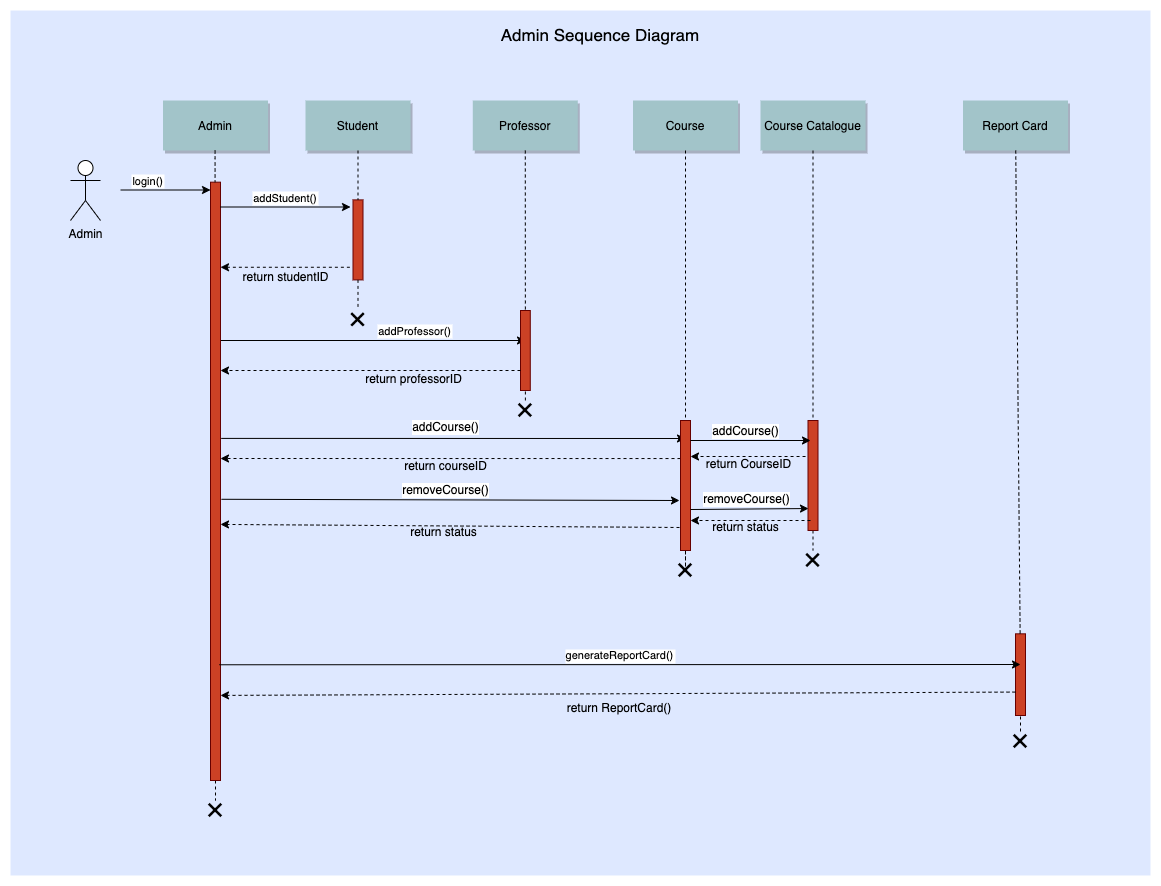

The diagram above was exported from draw.io. Its source (the exported page's mxGraphModel, read from the mxfile embedded in the PNG):
<mxGraphModel dx="1307" dy="1272" grid="1" gridSize="10" guides="1" tooltips="1" connect="1" arrows="1" fold="1" page="0" pageScale="1.5" pageWidth="826" pageHeight="1169" background="none" math="0" shadow="0">
  <root>
    <mxCell id="0" />
    <mxCell id="1" parent="0" />
    <mxCell id="69" value="" style="fillColor=#DEE8FF;strokeColor=none" parent="1" vertex="1">
      <mxGeometry y="-30" width="1140" height="865" as="geometry" />
    </mxCell>
    <mxCell id="KfG1M7s_P0LG8ayXv4N5-91" style="rounded=0;orthogonalLoop=1;jettySize=auto;html=1;" parent="1" edge="1">
      <mxGeometry relative="1" as="geometry">
        <mxPoint x="515" y="300" as="targetPoint" />
        <mxPoint x="210" y="300" as="sourcePoint" />
      </mxGeometry>
    </mxCell>
    <mxCell id="KfG1M7s_P0LG8ayXv4N5-104" style="edgeStyle=none;rounded=0;orthogonalLoop=1;jettySize=auto;html=1;endArrow=classic;endFill=1;exitX=1.075;exitY=0.458;exitDx=0;exitDy=0;exitPerimeter=0;" parent="1" edge="1">
      <mxGeometry relative="1" as="geometry">
        <mxPoint x="210.75" y="397.9000000000001" as="sourcePoint" />
        <mxPoint x="675" y="398" as="targetPoint" />
      </mxGeometry>
    </mxCell>
    <mxCell id="KfG1M7s_P0LG8ayXv4N5-111" style="edgeStyle=none;rounded=0;orthogonalLoop=1;jettySize=auto;html=1;endArrow=classic;endFill=1;exitX=1.1;exitY=0.53;exitDx=0;exitDy=0;exitPerimeter=0;" parent="1" source="2" edge="1">
      <mxGeometry relative="1" as="geometry">
        <mxPoint x="209" y="460" as="sourcePoint" />
        <mxPoint x="669" y="460" as="targetPoint" />
      </mxGeometry>
    </mxCell>
    <mxCell id="Z4rcoUeGbyAACejxKlXj-71" style="edgeStyle=orthogonalEdgeStyle;rounded=0;orthogonalLoop=1;jettySize=auto;html=1;exitX=0.5;exitY=1;exitDx=0;exitDy=0;entryX=0.5;entryY=0;entryDx=0;entryDy=0;endArrow=none;endFill=0;dashed=1;" edge="1" parent="1" source="2" target="Z4rcoUeGbyAACejxKlXj-70">
      <mxGeometry relative="1" as="geometry" />
    </mxCell>
    <mxCell id="2" value="" style="fillColor=#CC4125;strokeColor=#660000" parent="1" vertex="1">
      <mxGeometry x="200" y="141.67" width="10" height="598.33" as="geometry" />
    </mxCell>
    <mxCell id="3" value="login()" style="edgeStyle=none;verticalLabelPosition=top;verticalAlign=bottom;labelPosition=left;align=right" parent="1" edge="1">
      <mxGeometry x="110" y="49.5" width="100" height="100" as="geometry">
        <mxPoint x="110" y="149.5" as="sourcePoint" />
        <mxPoint x="200" y="149.5" as="targetPoint" />
      </mxGeometry>
    </mxCell>
    <mxCell id="4" value="Admin" style="shadow=1;fillColor=#A2C4C9;strokeColor=none" parent="1" vertex="1">
      <mxGeometry x="152.5" y="60" width="105" height="50" as="geometry" />
    </mxCell>
    <mxCell id="6" value="" style="fillColor=#CC4125;strokeColor=#660000" parent="1" vertex="1">
      <mxGeometry x="342.5" y="159.39" width="10" height="80" as="geometry" />
    </mxCell>
    <mxCell id="7" value="Student" style="shadow=1;fillColor=#A2C4C9;strokeColor=none" parent="1" vertex="1">
      <mxGeometry x="295" y="60" width="105" height="50" as="geometry" />
    </mxCell>
    <mxCell id="8" value="" style="edgeStyle=none;endArrow=none;dashed=1" parent="1" source="7" target="6" edge="1">
      <mxGeometry x="272.3350694444445" y="165" width="100" height="100" as="geometry">
        <mxPoint x="347.2588734567901" y="110" as="sourcePoint" />
        <mxPoint x="347.5761959876544" y="165" as="targetPoint" />
      </mxGeometry>
    </mxCell>
    <mxCell id="9" value="addStudent()" style="edgeStyle=none;verticalLabelPosition=top;verticalAlign=bottom" parent="1" edge="1">
      <mxGeometry x="220" y="79" width="100" height="100" as="geometry">
        <mxPoint x="210" y="166.5" as="sourcePoint" />
        <mxPoint x="340" y="166.5" as="targetPoint" />
      </mxGeometry>
    </mxCell>
    <mxCell id="11" value="" style="edgeStyle=none;verticalLabelPosition=top;verticalAlign=bottom;endArrow=none;startArrow=classic;dashed=1" parent="1" edge="1">
      <mxGeometry x="220" y="139.25887345679013" width="100" height="100" as="geometry">
        <mxPoint x="210" y="226.75887345679013" as="sourcePoint" />
        <mxPoint x="340" y="226.75887345679013" as="targetPoint" />
      </mxGeometry>
    </mxCell>
    <mxCell id="15" value="Professor" style="shadow=1;fillColor=#A2C4C9;strokeColor=none" parent="1" vertex="1">
      <mxGeometry x="462.2839506172839" y="59.99999999999997" width="105" height="50" as="geometry" />
    </mxCell>
    <mxCell id="16" value="" style="edgeStyle=none;endArrow=none;dashed=1;" parent="1" source="15" target="17" edge="1">
      <mxGeometry x="437.042824074074" y="270" width="100" height="100" as="geometry">
        <mxPoint x="514.542824074074" y="219.99999999999997" as="sourcePoint" />
        <mxPoint x="514.542824074074" y="239.99999999999997" as="targetPoint" />
      </mxGeometry>
    </mxCell>
    <mxCell id="17" value="" style="fillColor=#CC4125;strokeColor=#660000" parent="1" vertex="1">
      <mxGeometry x="510" y="270" width="9.78" height="80" as="geometry" />
    </mxCell>
    <mxCell id="Kj5UhFE2w9-QRrqulwTA-103" style="rounded=0;orthogonalLoop=1;jettySize=auto;html=1;exitX=0;exitY=0.385;exitDx=0;exitDy=0;dashed=1;exitPerimeter=0;" parent="1" edge="1">
      <mxGeometry relative="1" as="geometry">
        <mxPoint x="210" y="418" as="targetPoint" />
        <mxPoint x="670" y="418.04999999999995" as="sourcePoint" />
      </mxGeometry>
    </mxCell>
    <mxCell id="5AQ7CeTv0g0H9-gY2uPp-78" style="edgeStyle=orthogonalEdgeStyle;rounded=0;orthogonalLoop=1;jettySize=auto;html=1;entryX=0.5;entryY=0;entryDx=0;entryDy=0;endArrow=none;endFill=0;dashed=1;" parent="1" source="21" target="5AQ7CeTv0g0H9-gY2uPp-74" edge="1">
      <mxGeometry relative="1" as="geometry" />
    </mxCell>
    <mxCell id="21" value="" style="fillColor=#CC4125;strokeColor=#660000" parent="1" vertex="1">
      <mxGeometry x="670" y="380" width="10" height="130" as="geometry" />
    </mxCell>
    <mxCell id="22" value="Course" style="shadow=1;fillColor=#A2C4C9;strokeColor=none" parent="1" vertex="1">
      <mxGeometry x="622.5" y="60" width="105" height="50" as="geometry" />
    </mxCell>
    <mxCell id="23" value="" style="edgeStyle=none;endArrow=none;dashed=1" parent="1" source="22" target="21" edge="1">
      <mxGeometry x="614.4878472222224" y="174.99999999999997" width="100" height="100" as="geometry">
        <mxPoint x="674.6527777777778" y="110" as="sourcePoint" />
        <mxPoint x="674.6527777777778" y="260" as="targetPoint" />
      </mxGeometry>
    </mxCell>
    <mxCell id="24" value="Course Catalogue" style="shadow=1;fillColor=#A2C4C9;strokeColor=none" parent="1" vertex="1">
      <mxGeometry x="750" y="60" width="105" height="50" as="geometry" />
    </mxCell>
    <mxCell id="25" value="" style="edgeStyle=none;endArrow=none;dashed=1" parent="1" source="24" target="26" edge="1">
      <mxGeometry x="727.3350694444446" y="165" width="100" height="100" as="geometry">
        <mxPoint x="802.2588734567901" y="110" as="sourcePoint" />
        <mxPoint x="802.5761959876544" y="165" as="targetPoint" />
      </mxGeometry>
    </mxCell>
    <mxCell id="Kj5UhFE2w9-QRrqulwTA-95" style="edgeStyle=orthogonalEdgeStyle;rounded=0;orthogonalLoop=1;jettySize=auto;html=1;exitX=0.05;exitY=0.33;exitDx=0;exitDy=0;dashed=1;exitPerimeter=0;" parent="1" edge="1">
      <mxGeometry relative="1" as="geometry">
        <mxPoint x="798" y="419" as="sourcePoint" />
        <mxPoint x="680" y="416" as="targetPoint" />
        <Array as="points">
          <mxPoint x="798" y="416" />
        </Array>
      </mxGeometry>
    </mxCell>
    <mxCell id="5AQ7CeTv0g0H9-gY2uPp-79" style="edgeStyle=orthogonalEdgeStyle;rounded=0;orthogonalLoop=1;jettySize=auto;html=1;exitX=0.5;exitY=1;exitDx=0;exitDy=0;entryX=0.5;entryY=0;entryDx=0;entryDy=0;dashed=1;endArrow=none;endFill=0;" parent="1" source="26" target="KfG1M7s_P0LG8ayXv4N5-89" edge="1">
      <mxGeometry relative="1" as="geometry" />
    </mxCell>
    <mxCell id="26" value="" style="fillColor=#CC4125;strokeColor=#660000" parent="1" vertex="1">
      <mxGeometry x="797.5" y="380" width="10" height="110" as="geometry" />
    </mxCell>
    <mxCell id="30" value="Report Card" style="shadow=1;fillColor=#A2C4C9;strokeColor=none" parent="1" vertex="1">
      <mxGeometry x="952.5" y="60" width="105" height="50" as="geometry" />
    </mxCell>
    <mxCell id="33" value="" style="edgeStyle=elbowEdgeStyle;elbow=horizontal;endArrow=none;dashed=1" parent="1" source="4" target="2" edge="1">
      <mxGeometry x="230.00000000000003" y="310" width="100" height="100" as="geometry">
        <mxPoint x="230.00000000000003" y="410" as="sourcePoint" />
        <mxPoint x="330" y="310" as="targetPoint" />
      </mxGeometry>
    </mxCell>
    <mxCell id="43" value="             addProfessor()" style="elbow=vertical;dashed=1;verticalLabelPosition=top;verticalAlign=bottom;align=right;exitX=0;exitY=0.75;exitDx=0;exitDy=0;" parent="1" source="17" edge="1">
      <mxGeometry width="100" height="100" as="geometry">
        <mxPoint x="500" y="310" as="sourcePoint" />
        <mxPoint x="210" y="330" as="targetPoint" />
        <mxPoint x="83" y="-30" as="offset" />
      </mxGeometry>
    </mxCell>
    <mxCell id="49" value="" style="fillColor=#CC4125;strokeColor=#660000" parent="1" vertex="1">
      <mxGeometry x="1005" y="593.3333333333334" width="10" height="81.66666666666669" as="geometry" />
    </mxCell>
    <mxCell id="50" value="" style="edgeStyle=none;endArrow=none;dashed=1" parent="1" source="30" target="49" edge="1">
      <mxGeometry x="956.5711805555559" y="205" width="100" height="100" as="geometry">
        <mxPoint x="1031.7361111111113" y="150" as="sourcePoint" />
        <mxPoint x="1031.7361111111113" y="329.3942901234568" as="targetPoint" />
      </mxGeometry>
    </mxCell>
    <mxCell id="51" value="generateReportCard()" style="elbow=vertical;verticalLabelPosition=top;verticalAlign=bottom;exitX=0.886;exitY=0.912;exitDx=0;exitDy=0;exitPerimeter=0;" parent="1" edge="1">
      <mxGeometry x="212.5" y="481.58333333333337" width="100" height="100" as="geometry">
        <mxPoint x="208.8599999999999" y="624.27" as="sourcePoint" />
        <mxPoint x="1010" y="624" as="targetPoint" />
      </mxGeometry>
    </mxCell>
    <mxCell id="54" value="" style="elbow=vertical;dashed=1;verticalLabelPosition=bottom;verticalAlign=top;entryX=1;entryY=0.955;entryDx=0;entryDy=0;entryPerimeter=0;exitX=0;exitY=0.75;exitDx=0;exitDy=0;" parent="1" edge="1">
      <mxGeometry x="530" y="537.0779320987654" width="100" height="100" as="geometry">
        <mxPoint x="1005" y="651.5833333333335" as="sourcePoint" />
        <mxPoint x="210" y="654.9199999999998" as="targetPoint" />
      </mxGeometry>
    </mxCell>
    <mxCell id="KfG1M7s_P0LG8ayXv4N5-89" value="" style="shape=image;html=1;verticalAlign=top;verticalLabelPosition=bottom;labelBackgroundColor=#ffffff;imageAspect=0;aspect=fixed;image=https://cdn0.iconfinder.com/data/icons/evericons-16px/16/x-128.png" parent="1" vertex="1">
      <mxGeometry x="792.5" y="510" width="20" height="20" as="geometry" />
    </mxCell>
    <mxCell id="Kj5UhFE2w9-QRrqulwTA-81" value="Admin" style="shape=umlActor;verticalLabelPosition=bottom;verticalAlign=top;html=1;outlineConnect=0;" parent="1" vertex="1">
      <mxGeometry x="60" y="120" width="30" height="60" as="geometry" />
    </mxCell>
    <mxCell id="KfG1M7s_P0LG8ayXv4N5-90" value="return studentID" style="text;html=1;align=center;verticalAlign=middle;resizable=0;points=[];autosize=1;strokeColor=none;fillColor=none;" parent="1" vertex="1">
      <mxGeometry x="220" y="222" width="110" height="30" as="geometry" />
    </mxCell>
    <mxCell id="KfG1M7s_P0LG8ayXv4N5-92" value="return professorID" style="text;html=1;align=center;verticalAlign=middle;resizable=0;points=[];autosize=1;strokeColor=none;fillColor=none;" parent="1" vertex="1">
      <mxGeometry x="342.5" y="324" width="120" height="30" as="geometry" />
    </mxCell>
    <mxCell id="KfG1M7s_P0LG8ayXv4N5-97" style="edgeStyle=none;rounded=0;orthogonalLoop=1;jettySize=auto;html=1;dashed=1;endArrow=none;endFill=0;" parent="1" source="Kj5UhFE2w9-QRrqulwTA-85" target="17" edge="1">
      <mxGeometry relative="1" as="geometry" />
    </mxCell>
    <mxCell id="Kj5UhFE2w9-QRrqulwTA-85" value="" style="shape=image;html=1;verticalAlign=top;verticalLabelPosition=bottom;labelBackgroundColor=#ffffff;imageAspect=0;aspect=fixed;image=https://cdn0.iconfinder.com/data/icons/evericons-16px/16/x-128.png" parent="1" vertex="1">
      <mxGeometry x="504.89" y="360" width="20" height="20" as="geometry" />
    </mxCell>
    <mxCell id="KfG1M7s_P0LG8ayXv4N5-95" value="" style="edgeStyle=none;endArrow=none;dashed=1" parent="1" source="6" target="KfG1M7s_P0LG8ayXv4N5-94" edge="1">
      <mxGeometry x="376.5711805555559" y="339.6971450617284" width="100" height="100" as="geometry">
        <mxPoint x="347.83333333333326" y="260" as="sourcePoint" />
        <mxPoint x="348" y="280" as="targetPoint" />
      </mxGeometry>
    </mxCell>
    <mxCell id="KfG1M7s_P0LG8ayXv4N5-94" value="" style="shape=image;html=1;verticalAlign=top;verticalLabelPosition=bottom;labelBackgroundColor=#ffffff;imageAspect=0;aspect=fixed;image=https://cdn0.iconfinder.com/data/icons/evericons-16px/16/x-128.png" parent="1" vertex="1">
      <mxGeometry x="337.5" y="269.39" width="20" height="20" as="geometry" />
    </mxCell>
    <mxCell id="KfG1M7s_P0LG8ayXv4N5-98" style="edgeStyle=none;rounded=0;orthogonalLoop=1;jettySize=auto;html=1;exitX=0.5;exitY=1;exitDx=0;exitDy=0;dashed=1;endArrow=none;endFill=0;" parent="1" source="Kj5UhFE2w9-QRrqulwTA-85" target="Kj5UhFE2w9-QRrqulwTA-85" edge="1">
      <mxGeometry relative="1" as="geometry" />
    </mxCell>
    <mxCell id="Kj5UhFE2w9-QRrqulwTA-94" style="rounded=0;orthogonalLoop=1;jettySize=auto;html=1;" parent="1" edge="1">
      <mxGeometry relative="1" as="geometry">
        <mxPoint x="800" y="400" as="targetPoint" />
        <mxPoint x="680" y="400" as="sourcePoint" />
      </mxGeometry>
    </mxCell>
    <mxCell id="KfG1M7s_P0LG8ayXv4N5-102" style="edgeStyle=none;rounded=0;orthogonalLoop=1;jettySize=auto;html=1;entryX=0.5;entryY=1;entryDx=0;entryDy=0;dashed=1;endArrow=none;endFill=0;" parent="1" source="KfG1M7s_P0LG8ayXv4N5-101" target="49" edge="1">
      <mxGeometry relative="1" as="geometry" />
    </mxCell>
    <mxCell id="KfG1M7s_P0LG8ayXv4N5-101" value="" style="shape=image;html=1;verticalAlign=top;verticalLabelPosition=bottom;labelBackgroundColor=#ffffff;imageAspect=0;aspect=fixed;image=https://cdn0.iconfinder.com/data/icons/evericons-16px/16/x-128.png" parent="1" vertex="1">
      <mxGeometry x="1000" y="691" width="20" height="20" as="geometry" />
    </mxCell>
    <mxCell id="Kj5UhFE2w9-QRrqulwTA-98" style="rounded=0;orthogonalLoop=1;jettySize=auto;html=1;exitX=0.9;exitY=0.577;exitDx=0;exitDy=0;exitPerimeter=0;entryX=-0.05;entryY=0.673;entryDx=0;entryDy=0;entryPerimeter=0;" parent="1" edge="1">
      <mxGeometry relative="1" as="geometry">
        <mxPoint x="798" y="468.03" as="targetPoint" />
        <mxPoint x="680" y="469.01" as="sourcePoint" />
        <Array as="points" />
      </mxGeometry>
    </mxCell>
    <mxCell id="Kj5UhFE2w9-QRrqulwTA-99" style="rounded=0;orthogonalLoop=1;jettySize=auto;html=1;dashed=1;" parent="1" edge="1">
      <mxGeometry relative="1" as="geometry">
        <mxPoint x="800" y="480" as="sourcePoint" />
        <mxPoint x="680" y="480" as="targetPoint" />
      </mxGeometry>
    </mxCell>
    <mxCell id="KfG1M7s_P0LG8ayXv4N5-105" value="addCourse()" style="text;html=1;align=center;verticalAlign=middle;resizable=0;points=[];autosize=1;strokeColor=none;fillColor=none;labelBackgroundColor=default;" parent="1" vertex="1">
      <mxGeometry x="390" y="372" width="90" height="30" as="geometry" />
    </mxCell>
    <mxCell id="KfG1M7s_P0LG8ayXv4N5-106" value="addCourse()" style="text;html=1;align=center;verticalAlign=middle;resizable=0;points=[];autosize=1;strokeColor=none;fillColor=none;labelBackgroundColor=default;" parent="1" vertex="1">
      <mxGeometry x="690" y="376" width="90" height="30" as="geometry" />
    </mxCell>
    <mxCell id="Kj5UhFE2w9-QRrqulwTA-101" value="return ReportCard()" style="text;html=1;strokeColor=none;fillColor=none;align=center;verticalAlign=middle;whiteSpace=wrap;rounded=0;" parent="1" vertex="1">
      <mxGeometry x="550" y="653" width="117.5" height="30" as="geometry" />
    </mxCell>
    <mxCell id="KfG1M7s_P0LG8ayXv4N5-109" value="return CourseID" style="text;html=1;align=center;verticalAlign=middle;resizable=0;points=[];autosize=1;strokeColor=none;fillColor=none;" parent="1" vertex="1">
      <mxGeometry x="682.5" y="409" width="110" height="30" as="geometry" />
    </mxCell>
    <mxCell id="Kj5UhFE2w9-QRrqulwTA-104" value="return courseID" style="text;html=1;align=center;verticalAlign=middle;resizable=0;points=[];autosize=1;strokeColor=none;fillColor=none;" parent="1" vertex="1">
      <mxGeometry x="380" y="411" width="110" height="30" as="geometry" />
    </mxCell>
    <mxCell id="Kj5UhFE2w9-QRrqulwTA-106" style="rounded=0;orthogonalLoop=1;jettySize=auto;html=1;exitX=-0.1;exitY=0.823;exitDx=0;exitDy=0;dashed=1;exitPerimeter=0;entryX=1;entryY=0.572;entryDx=0;entryDy=0;entryPerimeter=0;" parent="1" edge="1" target="2" source="21">
      <mxGeometry relative="1" as="geometry">
        <mxPoint x="210" y="485" as="targetPoint" />
        <mxPoint x="665" y="483.04999999999995" as="sourcePoint" />
      </mxGeometry>
    </mxCell>
    <mxCell id="Kj5UhFE2w9-QRrqulwTA-107" value="removeCourse()" style="text;html=1;align=center;verticalAlign=middle;resizable=0;points=[];autosize=1;strokeColor=none;fillColor=none;labelBackgroundColor=default;" parent="1" vertex="1">
      <mxGeometry x="380" y="435" width="110" height="30" as="geometry" />
    </mxCell>
    <mxCell id="5AQ7CeTv0g0H9-gY2uPp-71" value="return status" style="text;html=1;align=center;verticalAlign=middle;resizable=0;points=[];autosize=1;strokeColor=none;fillColor=none;" parent="1" vertex="1">
      <mxGeometry x="388" y="477" width="90" height="30" as="geometry" />
    </mxCell>
    <mxCell id="5AQ7CeTv0g0H9-gY2uPp-74" value="" style="shape=image;html=1;verticalAlign=top;verticalLabelPosition=bottom;labelBackgroundColor=#ffffff;imageAspect=0;aspect=fixed;image=https://cdn0.iconfinder.com/data/icons/evericons-16px/16/x-128.png" parent="1" vertex="1">
      <mxGeometry x="665" y="520" width="20" height="20" as="geometry" />
    </mxCell>
    <mxCell id="5AQ7CeTv0g0H9-gY2uPp-82" value="removeCourse()" style="text;html=1;align=center;verticalAlign=middle;resizable=0;points=[];autosize=1;strokeColor=none;fillColor=none;labelBackgroundColor=default;" parent="1" vertex="1">
      <mxGeometry x="680.5" y="444" width="110" height="30" as="geometry" />
    </mxCell>
    <mxCell id="5AQ7CeTv0g0H9-gY2uPp-83" value="return status" style="text;html=1;align=center;verticalAlign=middle;resizable=0;points=[];autosize=1;strokeColor=none;fillColor=none;" parent="1" vertex="1">
      <mxGeometry x="690" y="472" width="90" height="30" as="geometry" />
    </mxCell>
    <mxCell id="Z4rcoUeGbyAACejxKlXj-70" value="" style="shape=image;html=1;verticalAlign=top;verticalLabelPosition=bottom;labelBackgroundColor=#ffffff;imageAspect=0;aspect=fixed;image=https://cdn0.iconfinder.com/data/icons/evericons-16px/16/x-128.png" vertex="1" parent="1">
      <mxGeometry x="195" y="760" width="20" height="20" as="geometry" />
    </mxCell>
    <mxCell id="Z4rcoUeGbyAACejxKlXj-72" value="&lt;font style=&quot;font-size: 17px;&quot;&gt;Admin Sequence Diagram&lt;/font&gt;" style="text;html=1;strokeColor=none;fillColor=none;align=center;verticalAlign=middle;whiteSpace=wrap;rounded=0;" vertex="1" parent="1">
      <mxGeometry x="420" y="-20" width="340" height="30" as="geometry" />
    </mxCell>
  </root>
</mxGraphModel>